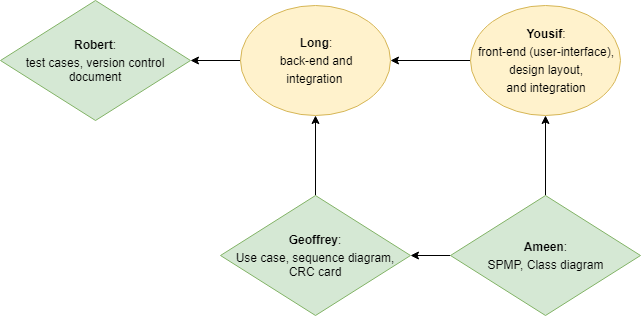

The diagram above was exported from draw.io. Its source (the exported page's mxGraphModel, read from the mxfile embedded in the PNG):
<mxGraphModel dx="1178" dy="1114" grid="1" gridSize="10" guides="1" tooltips="1" connect="1" arrows="1" fold="1" page="1" pageScale="1" pageWidth="850" pageHeight="1100" math="0" shadow="0">
  <root>
    <mxCell id="0" />
    <mxCell id="1" parent="0" />
    <mxCell id="Pj_8VfxUVFEunysHXsfj-27" value="" style="edgeStyle=orthogonalEdgeStyle;rounded=0;orthogonalLoop=1;jettySize=auto;html=1;" edge="1" parent="1" source="Pj_8VfxUVFEunysHXsfj-1" target="Pj_8VfxUVFEunysHXsfj-6">
      <mxGeometry relative="1" as="geometry" />
    </mxCell>
    <mxCell id="Pj_8VfxUVFEunysHXsfj-1" value="&lt;table&gt;&lt;tbody&gt;&lt;tr&gt;&lt;td id=&quot;LC1&quot;&gt;&lt;b&gt;Geoffrey&lt;/b&gt;:&lt;/td&gt;&lt;/tr&gt;&lt;tr&gt;&lt;td id=&quot;LC2&quot;&gt;Use case, sequence diagram, CRC card&lt;/td&gt;&lt;/tr&gt;&lt;/tbody&gt;&lt;/table&gt;" style="rhombus;whiteSpace=wrap;html=1;fillColor=#d5e8d4;strokeColor=#82b366;" vertex="1" parent="1">
      <mxGeometry x="240" y="500" width="190" height="120" as="geometry" />
    </mxCell>
    <mxCell id="Pj_8VfxUVFEunysHXsfj-7" value="" style="edgeStyle=orthogonalEdgeStyle;rounded=0;orthogonalLoop=1;jettySize=auto;html=1;" edge="1" parent="1" source="Pj_8VfxUVFEunysHXsfj-2" target="Pj_8VfxUVFEunysHXsfj-6">
      <mxGeometry relative="1" as="geometry" />
    </mxCell>
    <mxCell id="Pj_8VfxUVFEunysHXsfj-2" value="&lt;table&gt;&lt;tbody&gt;&lt;tr&gt;&lt;td id=&quot;LC14&quot;&gt;&lt;b&gt;Yousif&lt;/b&gt;:&lt;/td&gt;&lt;/tr&gt;&lt;tr&gt;&lt;td id=&quot;LC15&quot;&gt;front-end (user-interface),&lt;/td&gt;&lt;/tr&gt;&lt;tr&gt;&lt;td id=&quot;LC16&quot;&gt;design layout,&lt;/td&gt;&lt;/tr&gt;&lt;tr&gt;&lt;td id=&quot;LC17&quot;&gt;and integration&lt;/td&gt;&lt;/tr&gt;&lt;/tbody&gt;&lt;/table&gt;" style="ellipse;whiteSpace=wrap;html=1;fillColor=#fff2cc;strokeColor=#d6b656;" vertex="1" parent="1">
      <mxGeometry x="490" y="310" width="150" height="110" as="geometry" />
    </mxCell>
    <mxCell id="Pj_8VfxUVFEunysHXsfj-26" value="" style="edgeStyle=orthogonalEdgeStyle;rounded=0;orthogonalLoop=1;jettySize=auto;html=1;" edge="1" parent="1" source="Pj_8VfxUVFEunysHXsfj-6" target="Pj_8VfxUVFEunysHXsfj-4">
      <mxGeometry relative="1" as="geometry" />
    </mxCell>
    <mxCell id="Pj_8VfxUVFEunysHXsfj-6" value="&lt;table&gt;&lt;tbody&gt;&lt;tr&gt;&lt;td id=&quot;LC14&quot;&gt;&lt;table&gt;&lt;tbody&gt;&lt;tr&gt;&lt;td id=&quot;LC10&quot;&gt;&lt;b&gt;Long&lt;/b&gt;:&lt;/td&gt;&lt;/tr&gt;&lt;tr&gt;&lt;td id=&quot;LC11&quot;&gt;back-end and&lt;/td&gt;&lt;/tr&gt;&lt;tr&gt;&lt;td id=&quot;LC12&quot;&gt;integration&amp;nbsp;&lt;/td&gt;&lt;/tr&gt;&lt;/tbody&gt;&lt;/table&gt;&lt;/td&gt;&lt;/tr&gt;&lt;/tbody&gt;&lt;/table&gt;" style="ellipse;whiteSpace=wrap;html=1;fillColor=#fff2cc;strokeColor=#d6b656;" vertex="1" parent="1">
      <mxGeometry x="260" y="310" width="150" height="110" as="geometry" />
    </mxCell>
    <mxCell id="Pj_8VfxUVFEunysHXsfj-4" value="&lt;table&gt;&lt;tbody&gt;&lt;tr&gt;&lt;td id=&quot;LC4&quot;&gt;&lt;b&gt;Robert&lt;/b&gt;:&lt;/td&gt;&lt;/tr&gt;&lt;tr&gt;&lt;td id=&quot;LC5&quot;&gt;test cases, version control document&lt;/td&gt;&lt;/tr&gt;&lt;/tbody&gt;&lt;/table&gt;" style="rhombus;whiteSpace=wrap;html=1;fillColor=#d5e8d4;strokeColor=#82b366;" vertex="1" parent="1">
      <mxGeometry x="20" y="305" width="190" height="120" as="geometry" />
    </mxCell>
    <mxCell id="Pj_8VfxUVFEunysHXsfj-24" value="" style="edgeStyle=orthogonalEdgeStyle;rounded=0;orthogonalLoop=1;jettySize=auto;html=1;" edge="1" parent="1" source="Pj_8VfxUVFEunysHXsfj-5" target="Pj_8VfxUVFEunysHXsfj-2">
      <mxGeometry relative="1" as="geometry" />
    </mxCell>
    <mxCell id="Pj_8VfxUVFEunysHXsfj-25" value="" style="edgeStyle=orthogonalEdgeStyle;rounded=0;orthogonalLoop=1;jettySize=auto;html=1;" edge="1" parent="1" source="Pj_8VfxUVFEunysHXsfj-5" target="Pj_8VfxUVFEunysHXsfj-1">
      <mxGeometry relative="1" as="geometry" />
    </mxCell>
    <mxCell id="Pj_8VfxUVFEunysHXsfj-5" value="&lt;table&gt;&lt;tbody&gt;&lt;tr&gt;&lt;td id=&quot;LC7&quot;&gt;&lt;b&gt;Ameen&lt;/b&gt;:&lt;/td&gt;&lt;/tr&gt;&lt;tr&gt;&lt;td id=&quot;LC8&quot;&gt;SPMP, Class diagram&lt;/td&gt;&lt;/tr&gt;&lt;/tbody&gt;&lt;/table&gt;" style="rhombus;whiteSpace=wrap;html=1;fillColor=#d5e8d4;strokeColor=#82b366;" vertex="1" parent="1">
      <mxGeometry x="470" y="500" width="190" height="120" as="geometry" />
    </mxCell>
  </root>
</mxGraphModel>